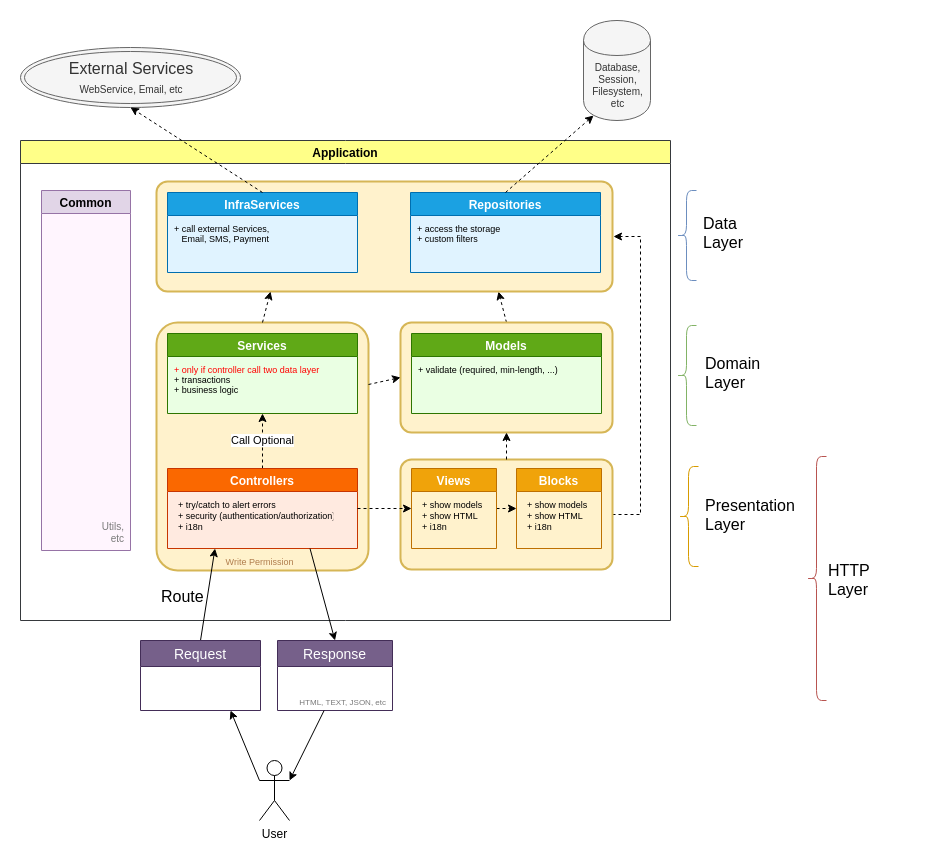

The diagram above was exported from draw.io. Its source (the exported page's mxGraphModel, read from the mxfile embedded in the PNG):
<mxGraphModel dx="644" dy="1687" grid="1" gridSize="10" guides="1" tooltips="1" connect="1" arrows="1" fold="1" page="1" pageScale="1" pageWidth="850" pageHeight="1100" background="none" math="0" shadow="0">
  <root>
    <mxCell id="0" />
    <mxCell id="1" parent="0" />
    <mxCell id="d7VnWWPlYkCw7qri3mZ2-5" style="rounded=0;orthogonalLoop=1;jettySize=auto;html=1;exitX=0.5;exitY=0;exitDx=0;exitDy=0;entryX=0.75;entryY=1;entryDx=0;entryDy=0;dashed=1;" parent="1" source="d7VnWWPlYkCw7qri3mZ2-2" target="jzRrlEKExLp2vlVGnauu-15" edge="1">
      <mxGeometry relative="1" as="geometry" />
    </mxCell>
    <mxCell id="d7VnWWPlYkCw7qri3mZ2-2" value="" style="rounded=1;arcSize=10;strokeColor=#d6b656;fillColor=#fff2cc;strokeWidth=2;align=center;verticalAlign=bottom;fontSize=9;spacingRight=5;fontColor=#B07D4D;" parent="1" vertex="1">
      <mxGeometry x="470" y="12" width="212" height="110" as="geometry" />
    </mxCell>
    <mxCell id="qD6gNch9Ocqd1ivBd3ks-5" value="User" style="shape=umlActor;verticalLabelPosition=bottom;labelBackgroundColor=#ffffff;verticalAlign=top;html=1;outlineConnect=0;" parent="1" vertex="1">
      <mxGeometry x="329" y="450" width="30" height="60" as="geometry" />
    </mxCell>
    <mxCell id="qD6gNch9Ocqd1ivBd3ks-23" value="Application" style="swimlane;direction=east;fillColor=#ffff88;strokeColor=#36393d;swimlaneFillColor=none;" parent="1" vertex="1">
      <mxGeometry x="90" y="-170" width="650" height="480" as="geometry">
        <mxRectangle x="98" y="-160" width="90" height="23" as="alternateBounds" />
      </mxGeometry>
    </mxCell>
    <mxCell id="jzRrlEKExLp2vlVGnauu-20" value="Write Permission" style="rounded=1;arcSize=10;strokeWidth=2;strokeColor=#d6b656;fillColor=#fff2cc;verticalAlign=bottom;align=center;fontSize=9;spacingRight=5;fontColor=#B07D4D;" parent="qD6gNch9Ocqd1ivBd3ks-23" vertex="1">
      <mxGeometry x="136" y="182" width="212" height="248" as="geometry" />
    </mxCell>
    <mxCell id="jzRrlEKExLp2vlVGnauu-15" value="" style="rounded=1;arcSize=10;strokeColor=#d6b656;fillColor=#fff2cc;strokeWidth=2;verticalAlign=bottom;align=center;fontColor=#B07D4D;spacingRight=5;fontSize=9;" parent="qD6gNch9Ocqd1ivBd3ks-23" vertex="1">
      <mxGeometry x="136" y="41" width="456" height="110" as="geometry" />
    </mxCell>
    <mxCell id="AylHOEBih79gRV9d-hkv-33" style="edgeStyle=orthogonalEdgeStyle;rounded=0;orthogonalLoop=1;jettySize=auto;html=1;exitX=1;exitY=0.5;exitDx=0;exitDy=0;entryX=0;entryY=0.5;entryDx=0;entryDy=0;" parent="qD6gNch9Ocqd1ivBd3ks-23" edge="1">
      <mxGeometry relative="1" as="geometry" />
    </mxCell>
    <mxCell id="ItMWEczaYPCFopDDFbhY-5" value="Call Optional" style="edgeStyle=orthogonalEdgeStyle;rounded=0;orthogonalLoop=1;jettySize=auto;html=1;exitX=0.5;exitY=0;exitDx=0;exitDy=0;entryX=0.5;entryY=1;entryDx=0;entryDy=0;dashed=1;" parent="qD6gNch9Ocqd1ivBd3ks-23" source="AMiVgTb5WFNixQvhr34j-3" target="ItMWEczaYPCFopDDFbhY-1" edge="1">
      <mxGeometry relative="1" as="geometry" />
    </mxCell>
    <mxCell id="AMiVgTb5WFNixQvhr34j-3" value="Controllers" style="swimlane;startSize=23;fillColor=#fa6800;strokeColor=#C73500;fontColor=#ffffff;swimlaneFillColor=#FFEAE0;" parent="qD6gNch9Ocqd1ivBd3ks-23" vertex="1">
      <mxGeometry x="147" y="328" width="190" height="80" as="geometry">
        <mxRectangle x="140" y="280" width="200" height="23" as="alternateBounds" />
      </mxGeometry>
    </mxCell>
    <mxCell id="ItMWEczaYPCFopDDFbhY-26" value="+ try/catch to alert errors&#10;+ security (authentication/authorization)&#10;+ i18n" style="text;strokeColor=none;fillColor=none;align=left;verticalAlign=top;spacingLeft=4;spacingRight=4;overflow=hidden;rotatable=0;points=[[0,0.5],[1,0.5]];portConstraint=eastwest;fontSize=9;" parent="AMiVgTb5WFNixQvhr34j-3" vertex="1">
      <mxGeometry x="5" y="25" width="165" height="54" as="geometry" />
    </mxCell>
    <mxCell id="AylHOEBih79gRV9d-hkv-35" style="edgeStyle=orthogonalEdgeStyle;rounded=0;orthogonalLoop=1;jettySize=auto;html=1;exitX=0.5;exitY=0;exitDx=0;exitDy=0;entryX=1;entryY=0.25;entryDx=0;entryDy=0;endArrow=classic;endFill=0;strokeColor=#7A7A7A;" parent="qD6gNch9Ocqd1ivBd3ks-23" edge="1">
      <mxGeometry relative="1" as="geometry" />
    </mxCell>
    <mxCell id="AMiVgTb5WFNixQvhr34j-13" value="Repositories" style="swimlane;fillColor=#1ba1e2;strokeColor=#006EAF;fontColor=#ffffff;swimlaneFillColor=#E0F3FF;" parent="qD6gNch9Ocqd1ivBd3ks-23" vertex="1">
      <mxGeometry x="390" y="52" width="190" height="80" as="geometry">
        <mxRectangle x="375" y="39.5" width="200" height="23" as="alternateBounds" />
      </mxGeometry>
    </mxCell>
    <mxCell id="6mPW4ig33h7nE61EEcLT-39" value="+ access the storage&lt;br&gt;+ custom filters" style="text;html=1;resizable=0;points=[];autosize=1;align=left;verticalAlign=top;spacingTop=0;fontSize=9;fontColor=#000000;" parent="AMiVgTb5WFNixQvhr34j-13" vertex="1">
      <mxGeometry x="5" y="25" width="100" height="30" as="geometry" />
    </mxCell>
    <mxCell id="AMiVgTb5WFNixQvhr34j-14" value="Common" style="swimlane;fillColor=#e1d5e7;strokeColor=#9673a6;swimlaneFillColor=#FFF5FE;" parent="qD6gNch9Ocqd1ivBd3ks-23" vertex="1">
      <mxGeometry x="21" y="50" width="89" height="360" as="geometry" />
    </mxCell>
    <mxCell id="AMiVgTb5WFNixQvhr34j-31" value="Utils,&lt;br&gt;etc" style="text;html=1;strokeColor=none;fillColor=none;align=right;verticalAlign=bottom;whiteSpace=wrap;rounded=0;fontSize=10;fontColor=#7A7A7A;spacingRight=6;spacingBottom=3;" parent="AMiVgTb5WFNixQvhr34j-14" vertex="1">
      <mxGeometry x="1" y="236" width="88" height="124" as="geometry" />
    </mxCell>
    <mxCell id="6mPW4ig33h7nE61EEcLT-24" style="edgeStyle=orthogonalEdgeStyle;rounded=0;orthogonalLoop=1;jettySize=auto;html=1;exitX=1;exitY=0.5;exitDx=0;exitDy=0;entryX=0;entryY=0.5;entryDx=0;entryDy=0;endArrow=classic;endFill=0;strokeColor=#7A7A7A;" parent="qD6gNch9Ocqd1ivBd3ks-23" edge="1">
      <mxGeometry relative="1" as="geometry" />
    </mxCell>
    <mxCell id="AylHOEBih79gRV9d-hkv-34" style="edgeStyle=orthogonalEdgeStyle;rounded=0;orthogonalLoop=1;jettySize=auto;html=1;exitX=0.5;exitY=0;exitDx=0;exitDy=0;" parent="qD6gNch9Ocqd1ivBd3ks-23" edge="1">
      <mxGeometry relative="1" as="geometry">
        <mxPoint x="210" y="240" as="targetPoint" />
      </mxGeometry>
    </mxCell>
    <mxCell id="6mPW4ig33h7nE61EEcLT-8" style="edgeStyle=orthogonalEdgeStyle;rounded=0;orthogonalLoop=1;jettySize=auto;html=1;exitX=0.5;exitY=0;exitDx=0;exitDy=0;endArrow=classic;endFill=0;entryX=0.75;entryY=1;entryDx=0;entryDy=0;strokeColor=#7A7A7A;" parent="qD6gNch9Ocqd1ivBd3ks-23" edge="1">
      <mxGeometry relative="1" as="geometry">
        <mxPoint x="525.2" y="260" as="targetPoint" />
      </mxGeometry>
    </mxCell>
    <mxCell id="jzRrlEKExLp2vlVGnauu-16" value="&lt;br&gt;" style="rounded=0;orthogonalLoop=1;jettySize=auto;html=1;exitX=0.5;exitY=0;exitDx=0;exitDy=0;entryX=0.25;entryY=1;entryDx=0;entryDy=0;dashed=1;" parent="qD6gNch9Ocqd1ivBd3ks-23" source="jzRrlEKExLp2vlVGnauu-20" target="jzRrlEKExLp2vlVGnauu-15" edge="1">
      <mxGeometry relative="1" as="geometry">
        <mxPoint x="241.16666666666674" y="173.66666666666674" as="sourcePoint" />
      </mxGeometry>
    </mxCell>
    <mxCell id="ItMWEczaYPCFopDDFbhY-1" value="Services" style="swimlane;startSize=23;fillColor=#60a917;strokeColor=#2D7600;fontColor=#ffffff;swimlaneFillColor=#EAFFE3;" parent="qD6gNch9Ocqd1ivBd3ks-23" vertex="1">
      <mxGeometry x="147" y="193" width="190" height="80" as="geometry">
        <mxRectangle x="142" y="160" width="200" height="23" as="alternateBounds" />
      </mxGeometry>
    </mxCell>
    <mxCell id="ItMWEczaYPCFopDDFbhY-2" value="&lt;font style=&quot;font-size: 9px&quot;&gt;&lt;font style=&quot;font-size: 9px&quot; color=&quot;#ff0303&quot;&gt;+ only if controller call two data layer&lt;br style=&quot;font-size: 9px&quot;&gt;&lt;/font&gt;+ transactions&lt;br style=&quot;font-size: 9px&quot;&gt;+ business logic&lt;br&gt;&lt;/font&gt;" style="text;html=1;resizable=0;points=[];autosize=1;align=left;verticalAlign=top;spacingTop=0;horizontal=1;fontSize=9;spacing=2;" parent="ItMWEczaYPCFopDDFbhY-1" vertex="1">
      <mxGeometry x="5" y="25" width="160" height="40" as="geometry" />
    </mxCell>
    <mxCell id="ItMWEczaYPCFopDDFbhY-3" value="InfraServices" style="swimlane;startSize=23;fillColor=#1ba1e2;strokeColor=#006EAF;fontColor=#ffffff;swimlaneFillColor=#E0F3FF;" parent="qD6gNch9Ocqd1ivBd3ks-23" vertex="1">
      <mxGeometry x="147" y="52" width="190" height="80" as="geometry">
        <mxRectangle x="142" y="40" width="200" height="23" as="alternateBounds" />
      </mxGeometry>
    </mxCell>
    <mxCell id="ItMWEczaYPCFopDDFbhY-4" value="+ call external Services,&lt;br&gt;&amp;nbsp; &amp;nbsp;Email, SMS, Payment" style="text;html=1;resizable=0;points=[];autosize=1;align=left;verticalAlign=top;spacingTop=0;fontSize=9;fontColor=#000000;" parent="ItMWEczaYPCFopDDFbhY-3" vertex="1">
      <mxGeometry x="5" y="25" width="110" height="30" as="geometry" />
    </mxCell>
    <mxCell id="AylHOEBih79gRV9d-hkv-58" value="Route" style="text;html=1;resizable=0;points=[];autosize=1;align=left;verticalAlign=top;spacingTop=-4;fontSize=16;fontColor=#000000;" parent="qD6gNch9Ocqd1ivBd3ks-23" vertex="1">
      <mxGeometry x="139" y="443.5" width="60" height="20" as="geometry" />
    </mxCell>
    <mxCell id="jzRrlEKExLp2vlVGnauu-18" value="&lt;br&gt;" style="edgeStyle=orthogonalEdgeStyle;rounded=0;orthogonalLoop=1;jettySize=auto;html=1;exitX=1;exitY=0.5;exitDx=0;exitDy=0;dashed=1;" parent="qD6gNch9Ocqd1ivBd3ks-23" source="jzRrlEKExLp2vlVGnauu-14" edge="1">
      <mxGeometry relative="1" as="geometry">
        <mxPoint x="595.3333333333335" y="328.66666666666674" as="sourcePoint" />
        <Array as="points">
          <mxPoint x="620" y="374" />
          <mxPoint x="620" y="96" />
        </Array>
        <mxPoint x="593" y="96" as="targetPoint" />
      </mxGeometry>
    </mxCell>
    <mxCell id="jzRrlEKExLp2vlVGnauu-14" value="" style="rounded=1;arcSize=10;strokeColor=#d6b656;fillColor=#fff2cc;strokeWidth=2;align=center;verticalAlign=bottom;fontColor=#B07D4D;fontSize=9;spacingRight=5;" parent="qD6gNch9Ocqd1ivBd3ks-23" vertex="1">
      <mxGeometry x="380" y="319" width="212" height="110" as="geometry" />
    </mxCell>
    <mxCell id="AylHOEBih79gRV9d-hkv-67" value="Blocks" style="swimlane;startSize=23;fillColor=#f0a30a;strokeColor=#BD7000;fontColor=#ffffff;" parent="qD6gNch9Ocqd1ivBd3ks-23" vertex="1">
      <mxGeometry x="496" y="328" width="85" height="80" as="geometry">
        <mxRectangle x="485" y="280" width="90" height="23" as="alternateBounds" />
      </mxGeometry>
    </mxCell>
    <mxCell id="6mPW4ig33h7nE61EEcLT-19" value="+ show models&#10;+ show HTML&#10;+ i18n" style="text;strokeColor=none;fillColor=none;align=left;verticalAlign=top;spacingLeft=4;spacingRight=4;overflow=hidden;rotatable=0;points=[[0,0.5],[1,0.5]];portConstraint=eastwest;fontSize=9;labelBorderColor=none;labelBackgroundColor=none;fontColor=#000000;" parent="AylHOEBih79gRV9d-hkv-67" vertex="1">
      <mxGeometry x="5" y="25" width="77" height="46" as="geometry" />
    </mxCell>
    <mxCell id="4kNN8iRXxGnMqBJk8l09-2" style="edgeStyle=orthogonalEdgeStyle;rounded=0;orthogonalLoop=1;jettySize=auto;html=1;exitX=1;exitY=0.5;exitDx=0;exitDy=0;entryX=0;entryY=0.5;entryDx=0;entryDy=0;dashed=1;startArrow=none;startFill=0;fontSize=9;fontColor=#B07D4D;" parent="qD6gNch9Ocqd1ivBd3ks-23" source="AylHOEBih79gRV9d-hkv-1" target="AylHOEBih79gRV9d-hkv-67" edge="1">
      <mxGeometry relative="1" as="geometry" />
    </mxCell>
    <mxCell id="AylHOEBih79gRV9d-hkv-1" value="Views" style="swimlane;startSize=23;fillColor=#f0a30a;strokeColor=#BD7000;fontColor=#ffffff;" parent="qD6gNch9Ocqd1ivBd3ks-23" vertex="1">
      <mxGeometry x="391" y="328" width="85" height="80" as="geometry">
        <mxRectangle x="375" y="280" width="90" height="23" as="alternateBounds" />
      </mxGeometry>
    </mxCell>
    <mxCell id="6mPW4ig33h7nE61EEcLT-18" value="+ show models&#10;+ show HTML&#10;+ i18n" style="text;strokeColor=none;fillColor=none;align=left;verticalAlign=top;spacingLeft=4;spacingRight=4;overflow=hidden;rotatable=0;points=[[0,0.5],[1,0.5]];portConstraint=eastwest;fontSize=9;" parent="AylHOEBih79gRV9d-hkv-1" vertex="1">
      <mxGeometry x="5" y="25" width="75" height="55" as="geometry" />
    </mxCell>
    <mxCell id="d7VnWWPlYkCw7qri3mZ2-3" style="edgeStyle=orthogonalEdgeStyle;rounded=0;orthogonalLoop=1;jettySize=auto;html=1;exitX=1;exitY=0.5;exitDx=0;exitDy=0;entryX=0;entryY=0.5;entryDx=0;entryDy=0;dashed=1;" parent="qD6gNch9Ocqd1ivBd3ks-23" source="AMiVgTb5WFNixQvhr34j-3" target="AylHOEBih79gRV9d-hkv-1" edge="1">
      <mxGeometry relative="1" as="geometry" />
    </mxCell>
    <mxCell id="AMiVgTb5WFNixQvhr34j-11" value="Models" style="swimlane;startSize=23;fillColor=#60a917;strokeColor=#2D7600;fontColor=#ffffff;swimlaneFillColor=#EAFFE3;" parent="qD6gNch9Ocqd1ivBd3ks-23" vertex="1">
      <mxGeometry x="391" y="193" width="190" height="80" as="geometry">
        <mxRectangle x="375" y="160" width="200" height="23" as="alternateBounds" />
      </mxGeometry>
    </mxCell>
    <mxCell id="6mPW4ig33h7nE61EEcLT-38" value="+ validate (required, min-length, ...)" style="text;html=1;resizable=0;points=[];autosize=1;align=left;verticalAlign=top;spacingTop=0;fontSize=9;fontColor=#000000;" parent="AMiVgTb5WFNixQvhr34j-11" vertex="1">
      <mxGeometry x="5" y="25" width="160" height="20" as="geometry" />
    </mxCell>
    <mxCell id="qD6gNch9Ocqd1ivBd3ks-31" value="" style="endArrow=classic;html=1;entryX=0.75;entryY=1;entryDx=0;entryDy=0;exitX=0;exitY=0.3333333333333333;exitDx=0;exitDy=0;exitPerimeter=0;" parent="1" source="qD6gNch9Ocqd1ivBd3ks-5" target="AylHOEBih79gRV9d-hkv-47" edge="1">
      <mxGeometry width="50" height="50" relative="1" as="geometry">
        <mxPoint x="290" y="461" as="sourcePoint" />
        <mxPoint x="261.20000000000005" y="431.18399999999997" as="targetPoint" />
      </mxGeometry>
    </mxCell>
    <mxCell id="AMiVgTb5WFNixQvhr34j-16" value="Database,&lt;br style=&quot;font-size: 10px;&quot;&gt;Session,&lt;br style=&quot;font-size: 10px;&quot;&gt;Filesystem,&lt;br style=&quot;font-size: 10px;&quot;&gt;etc" style="shape=cylinder;whiteSpace=wrap;html=1;boundedLbl=1;backgroundOutline=1;fontSize=10;fontColor=#333333;fillColor=#f5f5f5;strokeColor=#666666;" parent="1" vertex="1">
      <mxGeometry x="653" y="-290" width="67" height="100" as="geometry" />
    </mxCell>
    <mxCell id="AylHOEBih79gRV9d-hkv-2" value="" style="shape=curlyBracket;whiteSpace=wrap;html=1;rounded=1;gradientColor=#7ea6e0;fillColor=#dae8fc;strokeColor=#6c8ebf;" parent="1" vertex="1">
      <mxGeometry x="746" y="-120" width="20" height="90" as="geometry" />
    </mxCell>
    <mxCell id="AylHOEBih79gRV9d-hkv-4" value="" style="shape=curlyBracket;whiteSpace=wrap;html=1;rounded=1;gradientColor=#97d077;fillColor=#d5e8d4;strokeColor=#82b366;" parent="1" vertex="1">
      <mxGeometry x="746" y="15" width="20" height="100" as="geometry" />
    </mxCell>
    <mxCell id="AylHOEBih79gRV9d-hkv-5" value="" style="shape=curlyBracket;whiteSpace=wrap;html=1;rounded=1;gradientColor=#ffa500;fillColor=#ffcd28;strokeColor=#d79b00;" parent="1" vertex="1">
      <mxGeometry x="748" y="156" width="20" height="100" as="geometry" />
    </mxCell>
    <mxCell id="AylHOEBih79gRV9d-hkv-6" value="&lt;font style=&quot;font-size: 16px;&quot;&gt;Data Layer&lt;/font&gt;" style="text;html=1;strokeColor=none;fillColor=none;align=left;verticalAlign=middle;whiteSpace=wrap;rounded=0;fontSize=16;" parent="1" vertex="1">
      <mxGeometry x="771" y="-87.57142857142867" width="40" height="20" as="geometry" />
    </mxCell>
    <mxCell id="AylHOEBih79gRV9d-hkv-8" value="&lt;font style=&quot;font-size: 16px;&quot;&gt;Domain&lt;br style=&quot;font-size: 16px;&quot;&gt;Layer&lt;br style=&quot;font-size: 16px;&quot;&gt;&lt;/font&gt;" style="text;html=1;strokeColor=none;fillColor=none;align=left;verticalAlign=middle;whiteSpace=wrap;rounded=0;fontSize=16;" parent="1" vertex="1">
      <mxGeometry x="773" y="52.42857142857133" width="40" height="20" as="geometry" />
    </mxCell>
    <mxCell id="AylHOEBih79gRV9d-hkv-9" value="&lt;font style=&quot;font-size: 16px;&quot;&gt;Presentation&lt;br style=&quot;font-size: 16px;&quot;&gt;Layer&lt;br style=&quot;font-size: 16px;&quot;&gt;&lt;/font&gt;" style="text;html=1;strokeColor=none;fillColor=none;align=left;verticalAlign=middle;whiteSpace=wrap;rounded=0;horizontal=1;fontSize=16;" parent="1" vertex="1">
      <mxGeometry x="773" y="194.42857142857133" width="40" height="20" as="geometry" />
    </mxCell>
    <mxCell id="AylHOEBih79gRV9d-hkv-23" value="" style="endArrow=classic;html=1;entryX=0.15;entryY=0.95;entryDx=0;entryDy=0;exitX=0.5;exitY=0;exitDx=0;exitDy=0;entryPerimeter=0;dashed=1;" parent="1" source="AMiVgTb5WFNixQvhr34j-13" target="AMiVgTb5WFNixQvhr34j-16" edge="1">
      <mxGeometry width="50" height="50" relative="1" as="geometry">
        <mxPoint x="534.8559322033898" y="-120" as="sourcePoint" />
        <mxPoint x="573.5" y="-220" as="targetPoint" />
      </mxGeometry>
    </mxCell>
    <mxCell id="AylHOEBih79gRV9d-hkv-31" value="" style="endArrow=classic;html=1;exitX=0.5;exitY=0;exitDx=0;exitDy=0;entryX=0.25;entryY=1;entryDx=0;entryDy=0;" parent="1" source="AylHOEBih79gRV9d-hkv-47" target="AMiVgTb5WFNixQvhr34j-3" edge="1">
      <mxGeometry width="50" height="50" relative="1" as="geometry">
        <mxPoint x="260.2499999999999" y="280" as="sourcePoint" />
        <mxPoint x="310" y="220" as="targetPoint" />
      </mxGeometry>
    </mxCell>
    <mxCell id="AylHOEBih79gRV9d-hkv-43" value="Response" style="swimlane;fontStyle=0;childLayout=stackLayout;horizontal=1;startSize=26;fillColor=#76608a;horizontalStack=0;resizeParent=1;resizeParentMax=0;resizeLast=0;collapsible=1;marginBottom=0;swimlaneFillColor=#ffffff;align=center;fontSize=14;strokeColor=#432D57;fontColor=#ffffff;" parent="1" vertex="1">
      <mxGeometry x="347" y="330" width="115" height="70" as="geometry">
        <mxRectangle x="357" y="279" width="115" height="26" as="alternateBounds" />
      </mxGeometry>
    </mxCell>
    <mxCell id="AylHOEBih79gRV9d-hkv-46" value="&#10;&#10;&#10;HTML, TEXT, JSON, etc" style="text;strokeColor=none;fillColor=none;spacingLeft=4;spacingRight=4;overflow=hidden;rotatable=0;points=[[0,0.5],[1,0.5]];portConstraint=eastwest;fontSize=8;align=right;fontColor=#7A7A7A;verticalAlign=bottom;" parent="AylHOEBih79gRV9d-hkv-43" vertex="1">
      <mxGeometry y="26" width="115" height="44" as="geometry" />
    </mxCell>
    <mxCell id="AylHOEBih79gRV9d-hkv-47" value="Request" style="swimlane;fontStyle=0;childLayout=stackLayout;horizontal=1;startSize=26;fillColor=#76608a;horizontalStack=0;resizeParent=1;resizeParentMax=0;resizeLast=0;collapsible=1;marginBottom=0;swimlaneFillColor=#ffffff;align=center;fontSize=14;strokeColor=#432D57;fontColor=#ffffff;" parent="1" vertex="1">
      <mxGeometry x="210" y="330" width="120" height="70" as="geometry">
        <mxRectangle x="220" y="279" width="115" height="26" as="alternateBounds" />
      </mxGeometry>
    </mxCell>
    <mxCell id="AylHOEBih79gRV9d-hkv-52" value="" style="shape=curlyBracket;whiteSpace=wrap;html=1;rounded=1;fillColor=#f8cecc;strokeColor=#b85450;" parent="1" vertex="1">
      <mxGeometry x="876" y="146" width="20" height="244" as="geometry" />
    </mxCell>
    <mxCell id="AylHOEBih79gRV9d-hkv-53" value="&lt;font style=&quot;font-size: 16px&quot;&gt;HTTP&lt;br style=&quot;font-size: 16px&quot;&gt;Layer&lt;br style=&quot;font-size: 16px&quot;&gt;&lt;/font&gt;" style="text;html=1;strokeColor=none;fillColor=none;align=left;verticalAlign=middle;whiteSpace=wrap;rounded=0;horizontal=1;fontSize=16;" parent="1" vertex="1">
      <mxGeometry x="896" y="253" width="98" height="31" as="geometry" />
    </mxCell>
    <mxCell id="AylHOEBih79gRV9d-hkv-65" value="External Services&lt;br&gt;&lt;font style=&quot;font-size: 10px&quot;&gt;WebService, Email, etc&lt;/font&gt;" style="ellipse;shape=doubleEllipse;whiteSpace=wrap;html=1;labelBackgroundColor=none;fillColor=#f5f5f5;fontSize=16;fontColor=#333333;align=center;strokeColor=#666666;" parent="1" vertex="1">
      <mxGeometry x="90" y="-263" width="220" height="60" as="geometry" />
    </mxCell>
    <mxCell id="6mPW4ig33h7nE61EEcLT-9" style="edgeStyle=orthogonalEdgeStyle;rounded=0;orthogonalLoop=1;jettySize=auto;html=1;exitX=0.5;exitY=0;exitDx=0;exitDy=0;endArrow=classic;endFill=0;strokeColor=#7A7A7A;" parent="1" edge="1">
      <mxGeometry relative="1" as="geometry">
        <mxPoint x="493" y="80" as="targetPoint" />
      </mxGeometry>
    </mxCell>
    <mxCell id="6mPW4ig33h7nE61EEcLT-33" value="" style="endArrow=classic;html=1;entryX=0.5;entryY=0;entryDx=0;entryDy=0;exitX=0.75;exitY=1;exitDx=0;exitDy=0;" parent="1" source="AMiVgTb5WFNixQvhr34j-3" target="AylHOEBih79gRV9d-hkv-43" edge="1">
      <mxGeometry width="50" height="50" relative="1" as="geometry">
        <mxPoint x="310" y="420" as="sourcePoint" />
        <mxPoint x="281.20000000000005" y="390.18399999999997" as="targetPoint" />
      </mxGeometry>
    </mxCell>
    <mxCell id="6mPW4ig33h7nE61EEcLT-34" value="" style="endArrow=classic;html=1;entryX=1;entryY=0.3333333333333333;entryDx=0;entryDy=0;entryPerimeter=0;" parent="1" source="AylHOEBih79gRV9d-hkv-46" target="qD6gNch9Ocqd1ivBd3ks-5" edge="1">
      <mxGeometry width="50" height="50" relative="1" as="geometry">
        <mxPoint x="370.5000000000001" y="280.0000000000002" as="sourcePoint" />
        <mxPoint x="330" y="461" as="targetPoint" />
      </mxGeometry>
    </mxCell>
    <mxCell id="ItMWEczaYPCFopDDFbhY-29" value="" style="endArrow=classic;html=1;entryX=0.5;entryY=1;entryDx=0;entryDy=0;exitX=0.5;exitY=0;exitDx=0;exitDy=0;dashed=1;" parent="1" source="ItMWEczaYPCFopDDFbhY-3" target="AylHOEBih79gRV9d-hkv-65" edge="1">
      <mxGeometry width="50" height="50" relative="1" as="geometry">
        <mxPoint x="583" y="-110.5" as="sourcePoint" />
        <mxPoint x="618" y="-190" as="targetPoint" />
      </mxGeometry>
    </mxCell>
    <mxCell id="jzRrlEKExLp2vlVGnauu-17" value="&lt;br&gt;" style="edgeStyle=orthogonalEdgeStyle;rounded=0;orthogonalLoop=1;jettySize=auto;html=1;exitX=0.5;exitY=0;exitDx=0;exitDy=0;dashed=1;entryX=0.5;entryY=1;entryDx=0;entryDy=0;" parent="1" source="jzRrlEKExLp2vlVGnauu-14" target="d7VnWWPlYkCw7qri3mZ2-2" edge="1">
      <mxGeometry relative="1" as="geometry">
        <mxPoint x="572" y="137.83333333333348" as="sourcePoint" />
        <mxPoint x="578" y="130" as="targetPoint" />
      </mxGeometry>
    </mxCell>
    <mxCell id="d7VnWWPlYkCw7qri3mZ2-7" style="rounded=0;orthogonalLoop=1;jettySize=auto;html=1;exitX=1;exitY=0.25;exitDx=0;exitDy=0;entryX=0;entryY=0.5;entryDx=0;entryDy=0;dashed=1;" parent="1" source="jzRrlEKExLp2vlVGnauu-20" target="d7VnWWPlYkCw7qri3mZ2-2" edge="1">
      <mxGeometry relative="1" as="geometry" />
    </mxCell>
  </root>
</mxGraphModel>